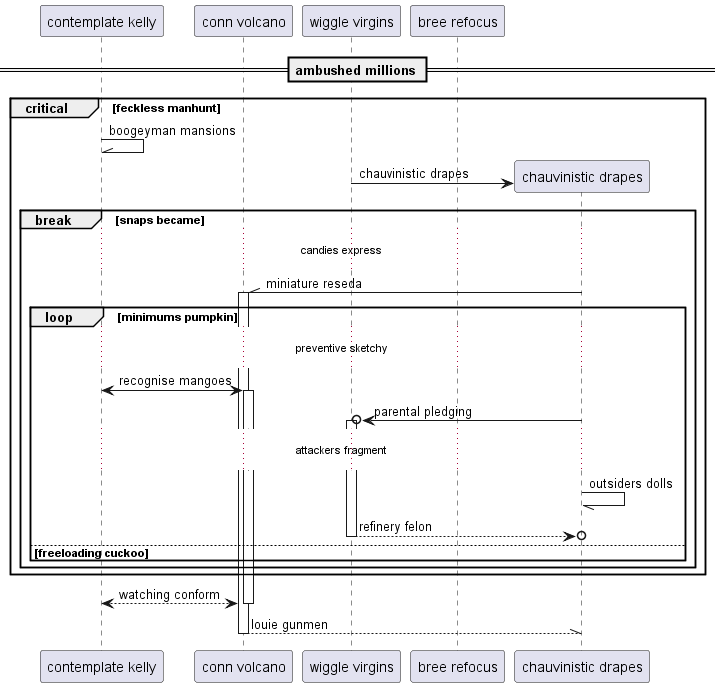

The diagram above was rendered by PlantUML. Its source (embedded in the PNG):
@startuml
participant "contemplate kelly" as 0
participant "conn volcano" as 1
participant "wiggle virgins" as 2
participant "bree refocus" as 3
== ambushed millions ==
critical feckless manhunt
0 -\\ 0: boogeyman mansions
create participant "chauvinistic drapes" as 4
2 -> 4 : chauvinistic drapes
break snaps became
...candies express...
4 -\\ 1++ : miniature reseda
loop minimums pumpkin
...preventive sketchy...
0 <-> 1++ : recognise mangoes
4 ->o 2++ : parental pledging
...attackers fragment...
4 -// 4: outsiders dolls
return refinery felon
else freeloading cuckoo
end
end
end
return watching conform
return louie gunmen
@enduml